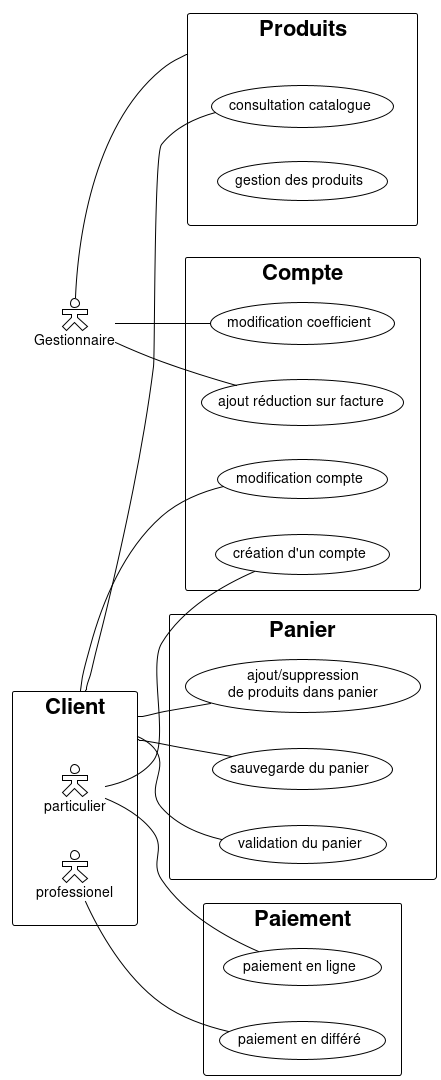

The diagram above was rendered by PlantUML. Its source (embedded in the PNG):
@startuml
!theme plain
skinparam actorStyle hollow

left to right direction

actor Gestionnaire as G
rectangle Client as C {
  :particulier: as Par
  :professionel: as Pro
}

'rectangle "Gestion produits" {
'  G -> (ajout)
'  G -> (modification)
'  G -> (effacement)
'}
'
'rectangle "Gestion comptes clients pros" {
'  G -> (création de compte)
'  G -> (modification coefficient)
'  G -> (ajout réduction sur facture)
'}
rectangle Produits as P {
  C -- (consultation catalogue)
  (gestion des produits)
}

G -- P

rectangle "Panier" {
  C -- (ajout/suppression\nde produits dans panier)
  C -- (sauvegarde du panier)
  C -- (validation du panier)
}

rectangle "Paiement" {
  Par -- (paiement en ligne)
  Pro -- (paiement en différé)
}

rectangle "Compte" {

   Par -- (création d'un compte)
   C -- (modification compte)
   G -- (modification coefficient)
   G -- (ajout réduction sur facture)
}

'actor Utilisateur as U
'actor Particulier as  CPa
'actor Professionel as CPr
'U -|> C
'U -|> G
'C -|> CPa
'C -|> CPr

@enduml